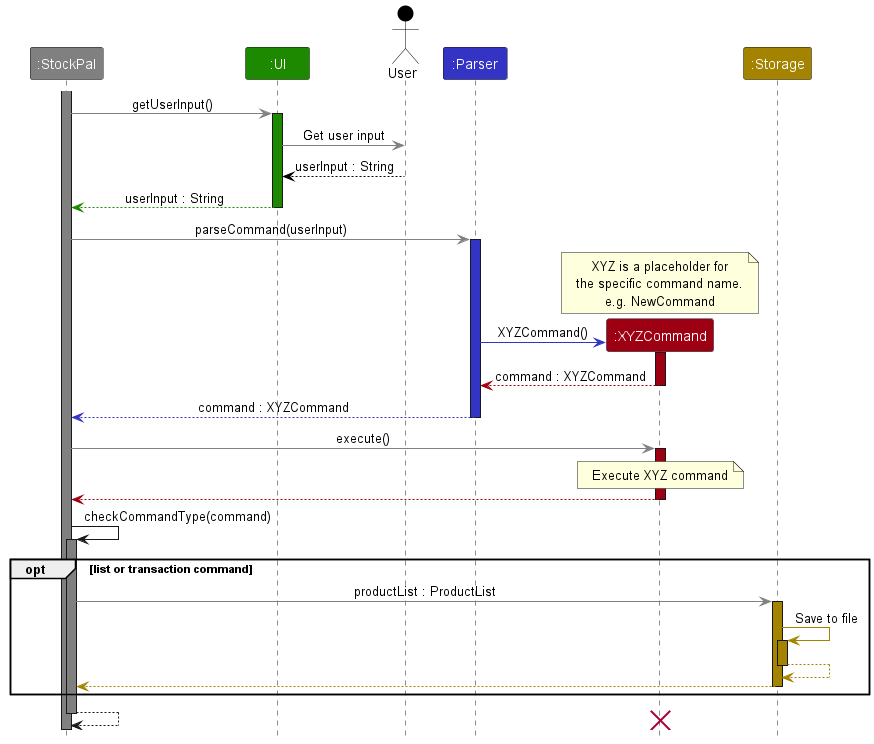

The diagram above was rendered by PlantUML. Its source (embedded in the PNG):
@startuml
!include style.puml
skinparam ArrowFontStyle plain

Participant ":StockPal" as stockpal STOCKPAL_COLOR
Participant ":UI" as ui UI_COLOR
Actor User as user USER_COLOR
Participant ":Parser" as parser PARSER_COLOR
Participant ":XYZCommand" as command COMMANDS_COLOR
Participant ":Storage" as storage STORAGE_COLOR

activate stockpal STOCKPAL_COLOR

stockpal -[STOCKPAL_COLOR]> ui : getUserInput()
activate ui UI_COLOR

ui -[STOCKPAL_COLOR]> user : Get user input
user --[USER_COLOR]> ui : userInput : String

ui --[UI_COLOR]> stockpal : userInput : String
deactivate ui

stockpal -[STOCKPAL_COLOR]> parser : parseCommand(userInput)
activate parser PARSER_COLOR

note over of command
    XYZ is a placeholder for
    the specific command name.
    e.g. NewCommand
end note

create command
parser -[PARSER_COLOR]> command : XYZCommand()
activate command COMMANDS_COLOR

command --[COMMANDS_COLOR]> parser : command : XYZCommand
deactivate command

parser --[PARSER_COLOR]> stockpal : command : XYZCommand
deactivate parser

stockpal -[STOCKPAL_COLOR]> command : execute()
activate command COMMANDS_COLOR

note over command
   Execute XYZ command
end note

stockpal <--[COMMANDS_COLOR] command
deactivate command

stockpal -> stockpal : checkCommandType(command)

activate stockpal STOCKPAL_COLOR

opt list or transaction command
    stockpal -[STOCKPAL_COLOR]> storage : productList : ProductList
    activate storage STORAGE_COLOR

    storage -[STORAGE_COLOR]> storage : Save to file
    activate storage STORAGE_COLOR

    storage --[STORAGE_COLOR]> storage
    deactivate storage

    storage --[STORAGE_COLOR]> stockpal
    deactivate storage
end

stockpal --> stockpal
deactivate stockpal

destroy command

@enduml